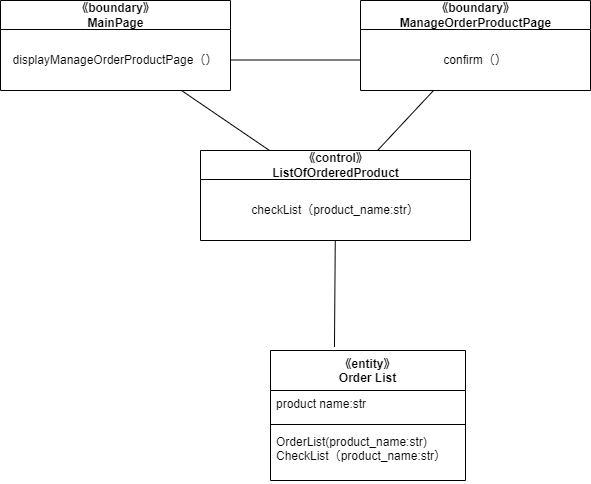

The diagram above was exported from draw.io. Its source (the exported page's mxGraphModel, read from the mxfile embedded in the PNG):
<mxGraphModel dx="1152" dy="1785" grid="1" gridSize="10" guides="1" tooltips="1" connect="1" arrows="1" fold="1" page="1" pageScale="1" pageWidth="827" pageHeight="1169" math="0" shadow="0">
  <root>
    <mxCell id="0" />
    <mxCell id="1" parent="0" />
    <mxCell id="43" value="《control》&lt;br&gt;ListOfOrderedProduct" style="swimlane;fontStyle=1;align=center;verticalAlign=middle;childLayout=stackLayout;horizontal=1;startSize=29;horizontalStack=0;resizeParent=1;resizeParentMax=0;resizeLast=0;collapsible=0;marginBottom=0;html=1;" parent="1" vertex="1">
      <mxGeometry x="180" y="-20" width="270" height="90" as="geometry" />
    </mxCell>
    <mxCell id="44" value="checkList（product_name:str）" style="text;html=1;strokeColor=none;fillColor=none;align=center;verticalAlign=middle;spacingLeft=4;spacingRight=4;overflow=hidden;rotatable=0;points=[[0,0.5],[1,0.5]];portConstraint=eastwest;" parent="43" vertex="1">
      <mxGeometry y="29" width="270" height="61" as="geometry" />
    </mxCell>
    <mxCell id="45" style="edgeStyle=none;html=1;endArrow=none;endFill=0;" parent="1" source="46" target="43" edge="1">
      <mxGeometry relative="1" as="geometry" />
    </mxCell>
    <mxCell id="46" value="《boundary》&lt;br&gt;MainPage" style="swimlane;fontStyle=1;align=center;verticalAlign=middle;childLayout=stackLayout;horizontal=1;startSize=29;horizontalStack=0;resizeParent=1;resizeParentMax=0;resizeLast=0;collapsible=0;marginBottom=0;html=1;" parent="1" vertex="1">
      <mxGeometry x="-20" y="-170" width="230" height="90" as="geometry" />
    </mxCell>
    <mxCell id="47" value="displayManageOrderProductPage（）" style="text;html=1;strokeColor=none;fillColor=none;align=center;verticalAlign=middle;spacingLeft=4;spacingRight=4;overflow=hidden;rotatable=0;points=[[0,0.5],[1,0.5]];portConstraint=eastwest;" parent="46" vertex="1">
      <mxGeometry y="29" width="230" height="61" as="geometry" />
    </mxCell>
    <mxCell id="48" style="edgeStyle=none;html=1;endArrow=none;endFill=0;" parent="1" source="49" target="43" edge="1">
      <mxGeometry relative="1" as="geometry" />
    </mxCell>
    <mxCell id="49" value="《boundary》&lt;br&gt;ManageOrderProductPage" style="swimlane;fontStyle=1;align=center;verticalAlign=middle;childLayout=stackLayout;horizontal=1;startSize=29;horizontalStack=0;resizeParent=1;resizeParentMax=0;resizeLast=0;collapsible=0;marginBottom=0;html=1;" parent="1" vertex="1">
      <mxGeometry x="340" y="-170" width="230" height="90" as="geometry" />
    </mxCell>
    <mxCell id="50" value="confirm（）" style="text;html=1;strokeColor=none;fillColor=none;align=center;verticalAlign=middle;spacingLeft=4;spacingRight=4;overflow=hidden;rotatable=0;points=[[0,0.5],[1,0.5]];portConstraint=eastwest;" parent="49" vertex="1">
      <mxGeometry y="29" width="230" height="61" as="geometry" />
    </mxCell>
    <mxCell id="51" style="edgeStyle=none;html=1;entryX=0;entryY=0.5;entryDx=0;entryDy=0;endArrow=none;endFill=0;" parent="1" source="47" target="50" edge="1">
      <mxGeometry relative="1" as="geometry" />
    </mxCell>
    <mxCell id="52" value="《entity》&#10;Order List" style="swimlane;fontStyle=1;align=center;verticalAlign=top;childLayout=stackLayout;horizontal=1;startSize=40;horizontalStack=0;resizeParent=1;resizeParentMax=0;resizeLast=0;collapsible=1;marginBottom=0;" parent="1" vertex="1">
      <mxGeometry x="250" y="180" width="195" height="130" as="geometry" />
    </mxCell>
    <mxCell id="53" value="product name:str" style="text;strokeColor=none;fillColor=none;align=left;verticalAlign=top;spacingLeft=4;spacingRight=4;overflow=hidden;rotatable=0;points=[[0,0.5],[1,0.5]];portConstraint=eastwest;" parent="52" vertex="1">
      <mxGeometry y="40" width="195" height="30" as="geometry" />
    </mxCell>
    <mxCell id="54" value="" style="line;strokeWidth=1;fillColor=none;align=left;verticalAlign=middle;spacingTop=-1;spacingLeft=3;spacingRight=3;rotatable=0;labelPosition=right;points=[];portConstraint=eastwest;strokeColor=inherit;" parent="52" vertex="1">
      <mxGeometry y="70" width="195" height="8" as="geometry" />
    </mxCell>
    <mxCell id="56" value="OrderList(product_name:str)&#10;CheckList（product_name:str）" style="text;strokeColor=none;fillColor=none;align=left;verticalAlign=top;spacingLeft=4;spacingRight=4;overflow=hidden;rotatable=0;points=[[0,0.5],[1,0.5]];portConstraint=eastwest;" parent="52" vertex="1">
      <mxGeometry y="78" width="195" height="52" as="geometry" />
    </mxCell>
    <mxCell id="59" style="edgeStyle=none;html=1;entryX=0.328;entryY=-0.027;entryDx=0;entryDy=0;entryPerimeter=0;endArrow=none;endFill=0;" parent="1" source="44" target="52" edge="1">
      <mxGeometry relative="1" as="geometry" />
    </mxCell>
  </root>
</mxGraphModel>